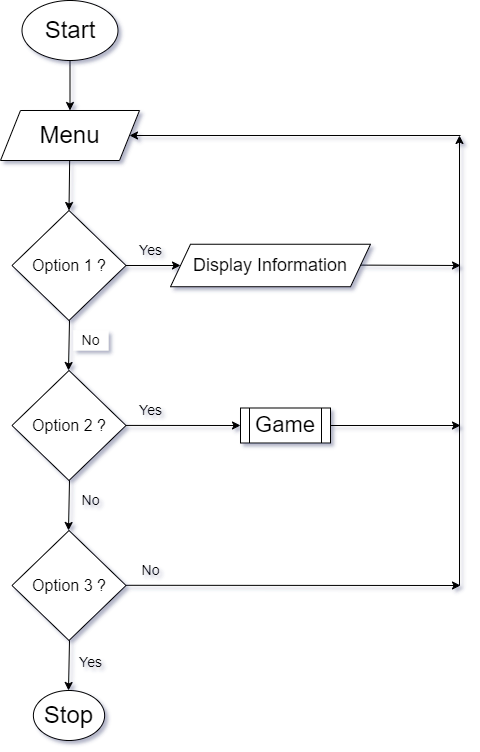

The diagram above was exported from draw.io. Its source (the exported page's mxGraphModel, read from the mxfile embedded in the PNG):
<mxGraphModel dx="1695" dy="985" grid="1" gridSize="10" guides="1" tooltips="1" connect="1" arrows="1" fold="1" page="1" pageScale="1" pageWidth="827" pageHeight="1169" math="0" shadow="0">
  <root>
    <mxCell id="WIyWlLk6GJQsqaUBKTNV-0" />
    <mxCell id="WIyWlLk6GJQsqaUBKTNV-1" parent="WIyWlLk6GJQsqaUBKTNV-0" />
    <mxCell id="yZ-MPlf-GOchfGaVSIJL-0" value="&lt;font style=&quot;font-size: 24px;&quot;&gt;Start&lt;/font&gt;" style="ellipse;whiteSpace=wrap;html=1;" parent="WIyWlLk6GJQsqaUBKTNV-1" vertex="1">
      <mxGeometry x="281.5" y="150" width="96" height="60" as="geometry" />
    </mxCell>
    <mxCell id="yZ-MPlf-GOchfGaVSIJL-1" value="" style="endArrow=classic;html=1;rounded=0;exitX=0.5;exitY=1;exitDx=0;exitDy=0;" parent="WIyWlLk6GJQsqaUBKTNV-1" source="yZ-MPlf-GOchfGaVSIJL-0" edge="1">
      <mxGeometry width="50" height="50" relative="1" as="geometry">
        <mxPoint x="305.5" y="460" as="sourcePoint" />
        <mxPoint x="329.5" y="260" as="targetPoint" />
      </mxGeometry>
    </mxCell>
    <mxCell id="aYEPw1_vsFqaciLzrWJ4-0" value="&lt;font style=&quot;font-size: 24px;&quot;&gt;Menu&lt;/font&gt;" style="shape=parallelogram;perimeter=parallelogramPerimeter;whiteSpace=wrap;html=1;fixedSize=1;" parent="WIyWlLk6GJQsqaUBKTNV-1" vertex="1">
      <mxGeometry x="260" y="260" width="139" height="50" as="geometry" />
    </mxCell>
    <mxCell id="aYEPw1_vsFqaciLzrWJ4-1" value="" style="endArrow=classic;html=1;rounded=0;" parent="WIyWlLk6GJQsqaUBKTNV-1" source="aYEPw1_vsFqaciLzrWJ4-0" edge="1">
      <mxGeometry width="50" height="50" relative="1" as="geometry">
        <mxPoint x="328.5" y="310" as="sourcePoint" />
        <mxPoint x="328.5" y="360" as="targetPoint" />
      </mxGeometry>
    </mxCell>
    <mxCell id="aYEPw1_vsFqaciLzrWJ4-2" value="&lt;font size=&quot;3&quot;&gt;Option 1 ?&lt;/font&gt;" style="rhombus;whiteSpace=wrap;html=1;" parent="WIyWlLk6GJQsqaUBKTNV-1" vertex="1">
      <mxGeometry x="271.5" y="360" width="114" height="110" as="geometry" />
    </mxCell>
    <mxCell id="aYEPw1_vsFqaciLzrWJ4-3" value="" style="endArrow=classic;html=1;rounded=0;" parent="WIyWlLk6GJQsqaUBKTNV-1" edge="1">
      <mxGeometry width="50" height="50" relative="1" as="geometry">
        <mxPoint x="329" y="470" as="sourcePoint" />
        <mxPoint x="328" y="520" as="targetPoint" />
      </mxGeometry>
    </mxCell>
    <mxCell id="aYEPw1_vsFqaciLzrWJ4-4" value="" style="endArrow=classic;html=1;rounded=0;exitX=1;exitY=0.5;exitDx=0;exitDy=0;" parent="WIyWlLk6GJQsqaUBKTNV-1" source="aYEPw1_vsFqaciLzrWJ4-2" edge="1">
      <mxGeometry width="50" height="50" relative="1" as="geometry">
        <mxPoint x="405.5" y="420" as="sourcePoint" />
        <mxPoint x="440" y="415" as="targetPoint" />
      </mxGeometry>
    </mxCell>
    <mxCell id="aYEPw1_vsFqaciLzrWJ4-5" value="&lt;font style=&quot;font-size: 18px;&quot;&gt;Display Information&lt;/font&gt;" style="shape=parallelogram;perimeter=parallelogramPerimeter;whiteSpace=wrap;html=1;fixedSize=1;" parent="WIyWlLk6GJQsqaUBKTNV-1" vertex="1">
      <mxGeometry x="430" y="393.75" width="200" height="42.5" as="geometry" />
    </mxCell>
    <mxCell id="aYEPw1_vsFqaciLzrWJ4-7" value="&lt;font size=&quot;3&quot;&gt;Option 2 ?&lt;/font&gt;" style="rhombus;whiteSpace=wrap;html=1;" parent="WIyWlLk6GJQsqaUBKTNV-1" vertex="1">
      <mxGeometry x="271.5" y="520" width="114" height="110" as="geometry" />
    </mxCell>
    <mxCell id="aYEPw1_vsFqaciLzrWJ4-8" value="" style="endArrow=classic;html=1;rounded=0;" parent="WIyWlLk6GJQsqaUBKTNV-1" edge="1">
      <mxGeometry width="50" height="50" relative="1" as="geometry">
        <mxPoint x="329" y="630" as="sourcePoint" />
        <mxPoint x="328" y="680" as="targetPoint" />
      </mxGeometry>
    </mxCell>
    <mxCell id="aYEPw1_vsFqaciLzrWJ4-11" value="&lt;font size=&quot;3&quot;&gt;Option 3 ?&lt;/font&gt;" style="rhombus;whiteSpace=wrap;html=1;" parent="WIyWlLk6GJQsqaUBKTNV-1" vertex="1">
      <mxGeometry x="271.5" y="680" width="114" height="110" as="geometry" />
    </mxCell>
    <mxCell id="aYEPw1_vsFqaciLzrWJ4-12" value="" style="endArrow=classic;html=1;rounded=0;" parent="WIyWlLk6GJQsqaUBKTNV-1" edge="1">
      <mxGeometry width="50" height="50" relative="1" as="geometry">
        <mxPoint x="329" y="790" as="sourcePoint" />
        <mxPoint x="328" y="840" as="targetPoint" />
      </mxGeometry>
    </mxCell>
    <mxCell id="aYEPw1_vsFqaciLzrWJ4-13" value="" style="endArrow=classic;html=1;rounded=0;exitX=1;exitY=0.5;exitDx=0;exitDy=0;entryX=0;entryY=0.5;entryDx=0;entryDy=0;" parent="WIyWlLk6GJQsqaUBKTNV-1" target="12xV8YbRWPwBt8kmycP2-0" edge="1">
      <mxGeometry width="50" height="50" relative="1" as="geometry">
        <mxPoint x="385.5" y="574.9200000000001" as="sourcePoint" />
        <mxPoint x="495" y="575" as="targetPoint" />
      </mxGeometry>
    </mxCell>
    <mxCell id="aYEPw1_vsFqaciLzrWJ4-15" value="&lt;font style=&quot;font-size: 14px;&quot;&gt;Yes&lt;/font&gt;" style="rounded=0;whiteSpace=wrap;html=1;strokeColor=none;fillColor=none;" parent="WIyWlLk6GJQsqaUBKTNV-1" vertex="1">
      <mxGeometry x="392.5" y="390" width="35" height="20" as="geometry" />
    </mxCell>
    <mxCell id="aYEPw1_vsFqaciLzrWJ4-16" value="&lt;font style=&quot;font-size: 14px;&quot;&gt;Yes&lt;/font&gt;" style="rounded=0;whiteSpace=wrap;html=1;strokeColor=none;fillColor=none;" parent="WIyWlLk6GJQsqaUBKTNV-1" vertex="1">
      <mxGeometry x="392.5" y="550" width="35" height="20" as="geometry" />
    </mxCell>
    <mxCell id="aYEPw1_vsFqaciLzrWJ4-17" value="&lt;font style=&quot;font-size: 14px;&quot;&gt;Yes&lt;/font&gt;" style="rounded=0;whiteSpace=wrap;html=1;strokeColor=none;fillColor=none;" parent="WIyWlLk6GJQsqaUBKTNV-1" vertex="1">
      <mxGeometry x="333" y="802" width="35" height="20" as="geometry" />
    </mxCell>
    <mxCell id="aYEPw1_vsFqaciLzrWJ4-18" value="&lt;font style=&quot;font-size: 14px;&quot;&gt;No&lt;/font&gt;" style="rounded=0;whiteSpace=wrap;html=1;strokeColor=none;fillColor=none;" parent="WIyWlLk6GJQsqaUBKTNV-1" vertex="1">
      <mxGeometry x="333" y="640" width="35" height="20" as="geometry" />
    </mxCell>
    <mxCell id="aYEPw1_vsFqaciLzrWJ4-19" value="&lt;font style=&quot;font-size: 14px;&quot;&gt;No&lt;/font&gt;" style="rounded=0;whiteSpace=wrap;html=1;strokeColor=none;" parent="WIyWlLk6GJQsqaUBKTNV-1" vertex="1">
      <mxGeometry x="333" y="480" width="35" height="20" as="geometry" />
    </mxCell>
    <mxCell id="aYEPw1_vsFqaciLzrWJ4-20" value="&lt;font style=&quot;font-size: 24px;&quot;&gt;Stop&lt;/font&gt;" style="ellipse;whiteSpace=wrap;html=1;" parent="WIyWlLk6GJQsqaUBKTNV-1" vertex="1">
      <mxGeometry x="292.88" y="840" width="71.25" height="50" as="geometry" />
    </mxCell>
    <mxCell id="aYEPw1_vsFqaciLzrWJ4-21" value="" style="endArrow=classic;html=1;rounded=0;exitX=1;exitY=0.5;exitDx=0;exitDy=0;" parent="WIyWlLk6GJQsqaUBKTNV-1" source="12xV8YbRWPwBt8kmycP2-0" edge="1">
      <mxGeometry width="50" height="50" relative="1" as="geometry">
        <mxPoint x="565" y="575" as="sourcePoint" />
        <mxPoint x="720" y="575" as="targetPoint" />
      </mxGeometry>
    </mxCell>
    <mxCell id="aYEPw1_vsFqaciLzrWJ4-22" value="" style="endArrow=classic;html=1;rounded=0;exitX=1;exitY=0.5;exitDx=0;exitDy=0;" parent="WIyWlLk6GJQsqaUBKTNV-1" edge="1">
      <mxGeometry width="50" height="50" relative="1" as="geometry">
        <mxPoint x="385.5" y="734.7900000000001" as="sourcePoint" />
        <mxPoint x="720" y="735" as="targetPoint" />
      </mxGeometry>
    </mxCell>
    <mxCell id="aYEPw1_vsFqaciLzrWJ4-23" value="" style="endArrow=classic;html=1;rounded=0;exitX=1;exitY=0.5;exitDx=0;exitDy=0;" parent="WIyWlLk6GJQsqaUBKTNV-1" edge="1">
      <mxGeometry width="50" height="50" relative="1" as="geometry">
        <mxPoint x="620" y="414.6" as="sourcePoint" />
        <mxPoint x="720" y="415" as="targetPoint" />
      </mxGeometry>
    </mxCell>
    <mxCell id="aYEPw1_vsFqaciLzrWJ4-24" value="" style="endArrow=classic;html=1;rounded=0;" parent="WIyWlLk6GJQsqaUBKTNV-1" edge="1">
      <mxGeometry width="50" height="50" relative="1" as="geometry">
        <mxPoint x="719" y="735" as="sourcePoint" />
        <mxPoint x="719" y="285" as="targetPoint" />
      </mxGeometry>
    </mxCell>
    <mxCell id="aYEPw1_vsFqaciLzrWJ4-25" value="" style="endArrow=classic;html=1;rounded=0;entryX=1;entryY=0.5;entryDx=0;entryDy=0;" parent="WIyWlLk6GJQsqaUBKTNV-1" target="aYEPw1_vsFqaciLzrWJ4-0" edge="1">
      <mxGeometry width="50" height="50" relative="1" as="geometry">
        <mxPoint x="720" y="285" as="sourcePoint" />
        <mxPoint x="400" y="290" as="targetPoint" />
      </mxGeometry>
    </mxCell>
    <mxCell id="aYEPw1_vsFqaciLzrWJ4-28" value="&lt;font style=&quot;font-size: 14px;&quot;&gt;No&lt;/font&gt;" style="rounded=0;whiteSpace=wrap;html=1;strokeColor=none;fillColor=none;" parent="WIyWlLk6GJQsqaUBKTNV-1" vertex="1">
      <mxGeometry x="392.5" y="710" width="35" height="20" as="geometry" />
    </mxCell>
    <mxCell id="12xV8YbRWPwBt8kmycP2-0" value="&lt;font style=&quot;font-size: 22px;&quot;&gt;Game&lt;/font&gt;" style="shape=process;whiteSpace=wrap;html=1;backgroundOutline=1;rounded=0;" parent="WIyWlLk6GJQsqaUBKTNV-1" vertex="1">
      <mxGeometry x="500" y="557.5" width="90" height="35" as="geometry" />
    </mxCell>
  </root>
</mxGraphModel>